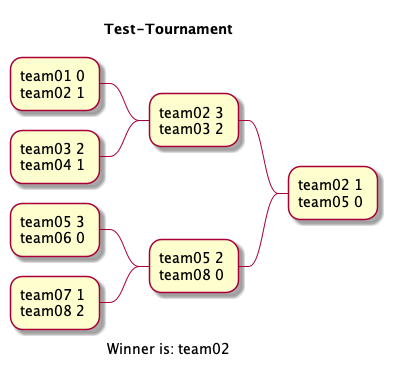

The diagram above was rendered by PlantUML. Its source (embedded in the PNG):
@startmindmap Test-Tournament.png
title Test-Tournament

- team02 1 \nteam05 0

-- team02 3 \nteam03 2

--- team01 0 \nteam02 1

--- team03 2 \nteam04 1

-- team05 2 \nteam08 0

--- team05 3 \nteam06 0

--- team07 1 \nteam08 2
caption Winner is: team02
@endmindmap